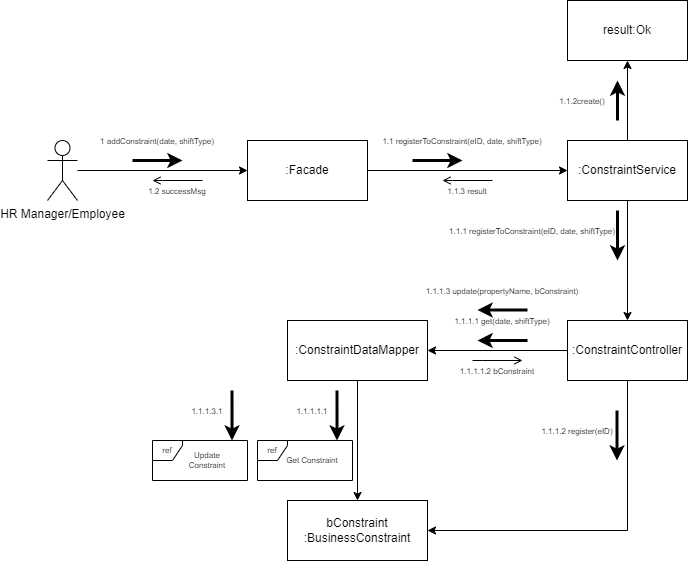

The diagram above was exported from draw.io. Its source (the exported page's mxGraphModel, read from the mxfile embedded in the PNG):
<mxGraphModel dx="1278" dy="521" grid="1" gridSize="10" guides="1" tooltips="1" connect="1" arrows="1" fold="1" page="1" pageScale="1" pageWidth="850" pageHeight="1100" math="0" shadow="0">
  <root>
    <mxCell id="0" />
    <mxCell id="1" parent="0" />
    <mxCell id="2" value="" style="edgeStyle=orthogonalEdgeStyle;rounded=0;orthogonalLoop=1;jettySize=auto;html=1;" edge="1" source="3" target="5" parent="1">
      <mxGeometry relative="1" as="geometry" />
    </mxCell>
    <mxCell id="3" value="HR Manager/Employee" style="shape=umlActor;verticalLabelPosition=bottom;verticalAlign=top;html=1;outlineConnect=0;" vertex="1" parent="1">
      <mxGeometry x="80" y="220" width="30" height="60" as="geometry" />
    </mxCell>
    <mxCell id="4" value="" style="edgeStyle=orthogonalEdgeStyle;rounded=0;orthogonalLoop=1;jettySize=auto;html=1;fontSize=8;endArrow=classic;endFill=1;strokeWidth=1;" edge="1" source="5" target="12" parent="1">
      <mxGeometry relative="1" as="geometry" />
    </mxCell>
    <mxCell id="5" value=":Facade" style="whiteSpace=wrap;html=1;verticalAlign=middle;" vertex="1" parent="1">
      <mxGeometry x="280" y="220" width="120" height="60" as="geometry" />
    </mxCell>
    <mxCell id="6" value="" style="endArrow=classic;html=1;rounded=0;strokeWidth=3;edgeStyle=orthogonalEdgeStyle;" edge="1" parent="1">
      <mxGeometry width="50" height="50" relative="1" as="geometry">
        <mxPoint x="165" y="240" as="sourcePoint" />
        <mxPoint x="215" y="240" as="targetPoint" />
        <Array as="points">
          <mxPoint x="175" y="240" />
          <mxPoint x="175" y="240" />
        </Array>
      </mxGeometry>
    </mxCell>
    <mxCell id="7" value="&lt;font style=&quot;font-size: 8px;&quot;&gt;1 addConstraint(date, shiftType)&lt;/font&gt;" style="text;html=1;strokeColor=none;fillColor=none;align=center;verticalAlign=middle;whiteSpace=wrap;rounded=0;" vertex="1" parent="1">
      <mxGeometry x="130" y="210" width="120" height="20" as="geometry" />
    </mxCell>
    <mxCell id="8" value="" style="endArrow=open;html=1;rounded=0;strokeWidth=1;edgeStyle=orthogonalEdgeStyle;endFill=0;" edge="1" parent="1">
      <mxGeometry width="50" height="50" relative="1" as="geometry">
        <mxPoint x="235" y="260" as="sourcePoint" />
        <mxPoint x="185" y="260" as="targetPoint" />
        <Array as="points">
          <mxPoint x="195" y="260" />
          <mxPoint x="195" y="260" />
        </Array>
      </mxGeometry>
    </mxCell>
    <mxCell id="9" value="&lt;font style=&quot;font-size: 8px;&quot;&gt;1.2 successMsg&lt;/font&gt;" style="text;html=1;strokeColor=none;fillColor=none;align=center;verticalAlign=middle;whiteSpace=wrap;rounded=0;" vertex="1" parent="1">
      <mxGeometry x="160" y="260" width="100" height="20" as="geometry" />
    </mxCell>
    <mxCell id="10" value="" style="edgeStyle=orthogonalEdgeStyle;rounded=0;orthogonalLoop=1;jettySize=auto;html=1;fontSize=8;endArrow=classic;endFill=1;strokeWidth=1;" edge="1" source="12" target="16" parent="1">
      <mxGeometry relative="1" as="geometry" />
    </mxCell>
    <mxCell id="11" value="" style="edgeStyle=orthogonalEdgeStyle;rounded=0;orthogonalLoop=1;jettySize=auto;html=1;fontSize=8;endArrow=classic;endFill=1;strokeWidth=1;" edge="1" source="12" target="17" parent="1">
      <mxGeometry relative="1" as="geometry" />
    </mxCell>
    <mxCell id="12" value=":ConstraintService" style="whiteSpace=wrap;html=1;verticalAlign=middle;" vertex="1" parent="1">
      <mxGeometry x="600" y="220" width="120" height="60" as="geometry" />
    </mxCell>
    <mxCell id="13" value="" style="endArrow=classic;html=1;rounded=0;strokeWidth=3;edgeStyle=orthogonalEdgeStyle;" edge="1" parent="1">
      <mxGeometry width="50" height="50" relative="1" as="geometry">
        <mxPoint x="445" y="240" as="sourcePoint" />
        <mxPoint x="495" y="240" as="targetPoint" />
        <Array as="points">
          <mxPoint x="455" y="240" />
          <mxPoint x="455" y="240" />
        </Array>
      </mxGeometry>
    </mxCell>
    <mxCell id="14" value="&lt;font style=&quot;font-size: 8px;&quot;&gt;1.1 registerToConstraint(eID, date, shiftType)&lt;/font&gt;" style="text;html=1;strokeColor=none;fillColor=none;align=center;verticalAlign=middle;whiteSpace=wrap;rounded=0;" vertex="1" parent="1">
      <mxGeometry x="410" y="210" width="170" height="20" as="geometry" />
    </mxCell>
    <mxCell id="15" value="" style="edgeStyle=orthogonalEdgeStyle;rounded=0;orthogonalLoop=1;jettySize=auto;html=1;fontSize=8;endArrow=classic;endFill=1;strokeWidth=1;" edge="1" source="16" target="25" parent="1">
      <mxGeometry relative="1" as="geometry" />
    </mxCell>
    <mxCell id="16" value=":ConstraintController" style="whiteSpace=wrap;html=1;verticalAlign=middle;" vertex="1" parent="1">
      <mxGeometry x="600" y="400" width="120" height="60" as="geometry" />
    </mxCell>
    <mxCell id="17" value="result:Ok" style="whiteSpace=wrap;html=1;verticalAlign=middle;" vertex="1" parent="1">
      <mxGeometry x="600" y="80" width="120" height="60" as="geometry" />
    </mxCell>
    <mxCell id="18" value="" style="endArrow=classic;html=1;rounded=0;strokeWidth=3;edgeStyle=orthogonalEdgeStyle;" edge="1" parent="1">
      <mxGeometry width="50" height="50" relative="1" as="geometry">
        <mxPoint x="650" y="200" as="sourcePoint" />
        <mxPoint x="650" y="160" as="targetPoint" />
        <Array as="points">
          <mxPoint x="650" y="190" />
          <mxPoint x="650" y="190" />
        </Array>
      </mxGeometry>
    </mxCell>
    <mxCell id="19" value="&lt;font style=&quot;font-size: 8px;&quot;&gt;1.1.2create()&lt;/font&gt;" style="text;html=1;strokeColor=none;fillColor=none;align=center;verticalAlign=middle;whiteSpace=wrap;rounded=0;" vertex="1" parent="1">
      <mxGeometry x="590" y="170" width="50" height="20" as="geometry" />
    </mxCell>
    <mxCell id="20" value="" style="endArrow=open;html=1;rounded=0;strokeWidth=1;edgeStyle=orthogonalEdgeStyle;endFill=0;" edge="1" parent="1">
      <mxGeometry width="50" height="50" relative="1" as="geometry">
        <mxPoint x="525" y="260" as="sourcePoint" />
        <mxPoint x="475" y="260" as="targetPoint" />
        <Array as="points">
          <mxPoint x="485" y="260" />
          <mxPoint x="485" y="260" />
        </Array>
      </mxGeometry>
    </mxCell>
    <mxCell id="21" value="&lt;font style=&quot;font-size: 8px;&quot;&gt;1.1.3 result&lt;/font&gt;" style="text;html=1;strokeColor=none;fillColor=none;align=center;verticalAlign=middle;whiteSpace=wrap;rounded=0;" vertex="1" parent="1">
      <mxGeometry x="450" y="260" width="100" height="20" as="geometry" />
    </mxCell>
    <mxCell id="22" value="" style="endArrow=classic;html=1;rounded=0;strokeWidth=3;edgeStyle=orthogonalEdgeStyle;" edge="1" parent="1">
      <mxGeometry width="50" height="50" relative="1" as="geometry">
        <mxPoint x="650" y="290" as="sourcePoint" />
        <mxPoint x="650" y="340" as="targetPoint" />
        <Array as="points">
          <mxPoint x="650" y="340" />
        </Array>
      </mxGeometry>
    </mxCell>
    <mxCell id="23" value="&lt;font style=&quot;font-size: 8px;&quot;&gt;1.1.1 registerToConstraint(eID, date, shiftType)&lt;/font&gt;" style="text;html=1;strokeColor=none;fillColor=none;align=center;verticalAlign=middle;whiteSpace=wrap;rounded=0;" vertex="1" parent="1">
      <mxGeometry x="479.52" y="300" width="170" height="20" as="geometry" />
    </mxCell>
    <mxCell id="24" value="" style="edgeStyle=orthogonalEdgeStyle;rounded=0;orthogonalLoop=1;jettySize=auto;html=1;fontSize=8;endArrow=classic;endFill=1;strokeWidth=1;" edge="1" source="25" target="28" parent="1">
      <mxGeometry relative="1" as="geometry" />
    </mxCell>
    <mxCell id="25" value=":ConstraintDataMapper" style="whiteSpace=wrap;html=1;verticalAlign=middle;" vertex="1" parent="1">
      <mxGeometry x="320" y="400" width="140" height="60" as="geometry" />
    </mxCell>
    <mxCell id="26" value="" style="endArrow=classic;html=1;rounded=0;strokeWidth=3;edgeStyle=orthogonalEdgeStyle;" edge="1" parent="1">
      <mxGeometry width="50" height="50" relative="1" as="geometry">
        <mxPoint x="560" y="420" as="sourcePoint" />
        <mxPoint x="510" y="420" as="targetPoint" />
        <Array as="points">
          <mxPoint x="520" y="420" />
          <mxPoint x="520" y="420" />
        </Array>
      </mxGeometry>
    </mxCell>
    <mxCell id="27" value="&lt;font style=&quot;font-size: 8px;&quot;&gt;1.1.1.1 get(date, shiftType)&lt;/font&gt;" style="text;html=1;strokeColor=none;fillColor=none;align=center;verticalAlign=middle;whiteSpace=wrap;rounded=0;" vertex="1" parent="1">
      <mxGeometry x="480" y="390" width="110" height="20" as="geometry" />
    </mxCell>
    <mxCell id="28" value="bConstraint&lt;br&gt;:BusinessConstraint" style="whiteSpace=wrap;html=1;verticalAlign=middle;" vertex="1" parent="1">
      <mxGeometry x="320" y="580" width="140" height="60" as="geometry" />
    </mxCell>
    <mxCell id="29" value="" style="endArrow=open;html=1;rounded=0;strokeWidth=1;edgeStyle=orthogonalEdgeStyle;endFill=0;" edge="1" parent="1">
      <mxGeometry width="50" height="50" relative="1" as="geometry">
        <mxPoint x="505" y="440" as="sourcePoint" />
        <mxPoint x="555" y="440" as="targetPoint" />
        <Array as="points">
          <mxPoint x="515" y="440" />
          <mxPoint x="515" y="440" />
        </Array>
      </mxGeometry>
    </mxCell>
    <mxCell id="30" value="&lt;font style=&quot;font-size: 8px;&quot;&gt;1.1.1.1.2 bConstraint&lt;/font&gt;" style="text;html=1;strokeColor=none;fillColor=none;align=center;verticalAlign=middle;whiteSpace=wrap;rounded=0;" vertex="1" parent="1">
      <mxGeometry x="480" y="440" width="100" height="20" as="geometry" />
    </mxCell>
    <mxCell id="31" value="" style="edgeStyle=orthogonalEdgeStyle;rounded=0;orthogonalLoop=1;jettySize=auto;html=1;fontSize=8;endArrow=classic;endFill=1;strokeWidth=1;exitX=0.5;exitY=1;exitDx=0;exitDy=0;entryX=1;entryY=0.5;entryDx=0;entryDy=0;" edge="1" source="16" target="28" parent="1">
      <mxGeometry relative="1" as="geometry">
        <mxPoint x="409.9999999999998" y="300" as="sourcePoint" />
        <mxPoint x="610" y="300" as="targetPoint" />
      </mxGeometry>
    </mxCell>
    <mxCell id="32" value="" style="endArrow=classic;html=1;rounded=0;strokeWidth=3;edgeStyle=orthogonalEdgeStyle;" edge="1" parent="1">
      <mxGeometry width="50" height="50" relative="1" as="geometry">
        <mxPoint x="649.5" y="490" as="sourcePoint" />
        <mxPoint x="649.52" y="540" as="targetPoint" />
        <Array as="points">
          <mxPoint x="649.52" y="540" />
        </Array>
      </mxGeometry>
    </mxCell>
    <mxCell id="33" value="&lt;font style=&quot;font-size: 8px;&quot;&gt;1.1.1.2 register(eID)&lt;/font&gt;" style="text;html=1;strokeColor=none;fillColor=none;align=center;verticalAlign=middle;whiteSpace=wrap;rounded=0;" vertex="1" parent="1">
      <mxGeometry x="570" y="500" width="79.52" height="20" as="geometry" />
    </mxCell>
    <mxCell id="34" value="" style="endArrow=classic;html=1;rounded=0;strokeWidth=3;edgeStyle=orthogonalEdgeStyle;" edge="1" parent="1">
      <mxGeometry width="50" height="50" relative="1" as="geometry">
        <mxPoint x="560" y="389.52" as="sourcePoint" />
        <mxPoint x="510" y="389.52" as="targetPoint" />
        <Array as="points">
          <mxPoint x="520" y="389.52" />
          <mxPoint x="520" y="389.52" />
        </Array>
      </mxGeometry>
    </mxCell>
    <mxCell id="35" value="&lt;font style=&quot;font-size: 8px;&quot;&gt;1.1.1.3 update(propertyName, bConstraint)&lt;/font&gt;" style="text;html=1;strokeColor=none;fillColor=none;align=center;verticalAlign=middle;whiteSpace=wrap;rounded=0;" vertex="1" parent="1">
      <mxGeometry x="455" y="359.52" width="160" height="20" as="geometry" />
    </mxCell>
    <mxCell id="36" value="ref" style="shape=umlFrame;whiteSpace=wrap;html=1;fontSize=8;width=30;height=20;swimlaneFillColor=default;" vertex="1" parent="1">
      <mxGeometry x="290" y="520" width="95" height="40" as="geometry" />
    </mxCell>
    <mxCell id="37" value="Get Constraint" style="text;html=1;strokeColor=none;fillColor=none;align=center;verticalAlign=middle;whiteSpace=wrap;rounded=0;fontSize=8;" vertex="1" parent="1">
      <mxGeometry x="315" y="525" width="60" height="30" as="geometry" />
    </mxCell>
    <mxCell id="38" value="ref" style="shape=umlFrame;whiteSpace=wrap;html=1;fontSize=8;width=30;height=20;swimlaneFillColor=default;" vertex="1" parent="1">
      <mxGeometry x="185" y="520" width="95" height="40" as="geometry" />
    </mxCell>
    <mxCell id="39" value="Update Constraint" style="text;html=1;strokeColor=none;fillColor=none;align=center;verticalAlign=middle;whiteSpace=wrap;rounded=0;fontSize=8;" vertex="1" parent="1">
      <mxGeometry x="210" y="525" width="60" height="30" as="geometry" />
    </mxCell>
    <mxCell id="40" value="" style="endArrow=classic;html=1;rounded=0;strokeWidth=3;edgeStyle=orthogonalEdgeStyle;" edge="1" parent="1">
      <mxGeometry width="50" height="50" relative="1" as="geometry">
        <mxPoint x="369.5" y="470" as="sourcePoint" />
        <mxPoint x="369.52" y="520" as="targetPoint" />
        <Array as="points">
          <mxPoint x="369.52" y="520" />
        </Array>
      </mxGeometry>
    </mxCell>
    <mxCell id="41" value="&lt;font style=&quot;font-size: 8px;&quot;&gt;1.1.1.1.1&lt;/font&gt;" style="text;html=1;strokeColor=none;fillColor=none;align=center;verticalAlign=middle;whiteSpace=wrap;rounded=0;" vertex="1" parent="1">
      <mxGeometry x="320" y="480" width="49.52" height="20" as="geometry" />
    </mxCell>
    <mxCell id="42" value="" style="endArrow=classic;html=1;rounded=0;strokeWidth=3;edgeStyle=orthogonalEdgeStyle;" edge="1" parent="1">
      <mxGeometry width="50" height="50" relative="1" as="geometry">
        <mxPoint x="264.5" y="470" as="sourcePoint" />
        <mxPoint x="264.53" y="520" as="targetPoint" />
        <Array as="points">
          <mxPoint x="264.53" y="520" />
        </Array>
      </mxGeometry>
    </mxCell>
    <mxCell id="43" value="&lt;font style=&quot;font-size: 8px;&quot;&gt;1.1.1.3.1&lt;/font&gt;" style="text;html=1;strokeColor=none;fillColor=none;align=center;verticalAlign=middle;whiteSpace=wrap;rounded=0;" vertex="1" parent="1">
      <mxGeometry x="215.01" y="480" width="49.52" height="20" as="geometry" />
    </mxCell>
  </root>
</mxGraphModel>